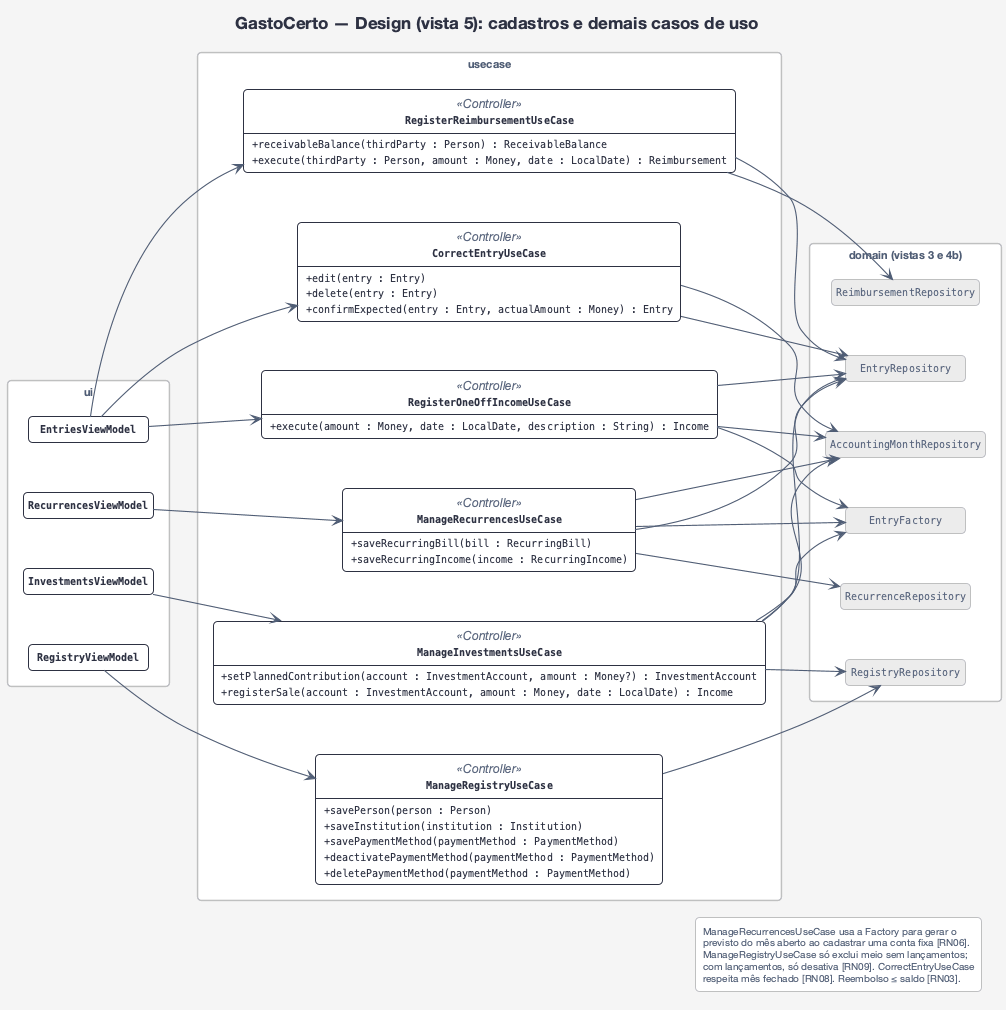

The diagram above was rendered by PlantUML. Its source (embedded in the PNG):
@startuml design-5-cadastros
!include estilo.iuml
hide circle
hide empty members
hide <<ref>> members
hide <<ref>> stereotype
hide <<foco>> stereotype
title GastoCerto — Design (vista 5): cadastros e demais casos de uso
left to right direction

package "ui" {
  class RegistryViewModel
  class RecurrencesViewModel
  class InvestmentsViewModel
  class EntriesViewModel
}
package "usecase" {
  class ManageRegistryUseCase <<Controller>> {
    + savePerson(person : Person)
    + saveInstitution(institution : Institution)
    + savePaymentMethod(paymentMethod : PaymentMethod)
    + deactivatePaymentMethod(paymentMethod : PaymentMethod)
    + deletePaymentMethod(paymentMethod : PaymentMethod)
  }
  class ManageRecurrencesUseCase <<Controller>> {
    + saveRecurringBill(bill : RecurringBill)
    + saveRecurringIncome(income : RecurringIncome)
  }
  class ManageInvestmentsUseCase <<Controller>> {
    + setPlannedContribution(account : InvestmentAccount, amount : Money?) : InvestmentAccount
    + registerSale(account : InvestmentAccount, amount : Money, date : LocalDate) : Income
  }
  class RegisterOneOffIncomeUseCase <<Controller>> {
    + execute(amount : Money, date : LocalDate, description : String) : Income
  }
  class CorrectEntryUseCase <<Controller>> {
    + edit(entry : Entry)
    + delete(entry : Entry)
    + confirmExpected(entry : Entry, actualAmount : Money) : Entry
  }
  class RegisterReimbursementUseCase <<Controller>> {
    + receivableBalance(thirdParty : Person) : ReceivableBalance
    + execute(thirdParty : Person, amount : Money, date : LocalDate) : Reimbursement
  }
}
package "domain (vistas 3 e 4b)" {
  class RegistryRepository <<ref>>
  class RecurrenceRepository <<ref>>
  class EntryRepository <<ref>>
  class AccountingMonthRepository <<ref>>
  class ReimbursementRepository <<ref>>
  class EntryFactory <<ref>>
}

RegistryViewModel --> ManageRegistryUseCase
RecurrencesViewModel --> ManageRecurrencesUseCase
InvestmentsViewModel --> ManageInvestmentsUseCase
EntriesViewModel --> RegisterOneOffIncomeUseCase
EntriesViewModel --> CorrectEntryUseCase
EntriesViewModel --> RegisterReimbursementUseCase
ManageRegistryUseCase --> RegistryRepository
ManageRecurrencesUseCase --> RecurrenceRepository
ManageRecurrencesUseCase --> EntryFactory
ManageRecurrencesUseCase --> EntryRepository
ManageInvestmentsUseCase --> RegistryRepository
ManageInvestmentsUseCase --> EntryRepository
ManageInvestmentsUseCase --> EntryFactory
ManageInvestmentsUseCase --> AccountingMonthRepository
ManageRecurrencesUseCase --> AccountingMonthRepository
RegisterOneOffIncomeUseCase --> EntryFactory
RegisterOneOffIncomeUseCase --> EntryRepository
RegisterOneOffIncomeUseCase --> AccountingMonthRepository
CorrectEntryUseCase --> EntryRepository
CorrectEntryUseCase --> AccountingMonthRepository
RegisterReimbursementUseCase --> EntryRepository
RegisterReimbursementUseCase --> ReimbursementRepository

legend right
  ManageRecurrencesUseCase usa a Factory para gerar o
  previsto do mês aberto ao cadastrar uma conta fixa [RN06].
  ManageRegistryUseCase só exclui meio sem lançamentos;
  com lançamentos, só desativa [RN09]. CorrectEntryUseCase
  respeita mês fechado [RN08]. Reembolso ≤ saldo [RN03].
endlegend
@enduml